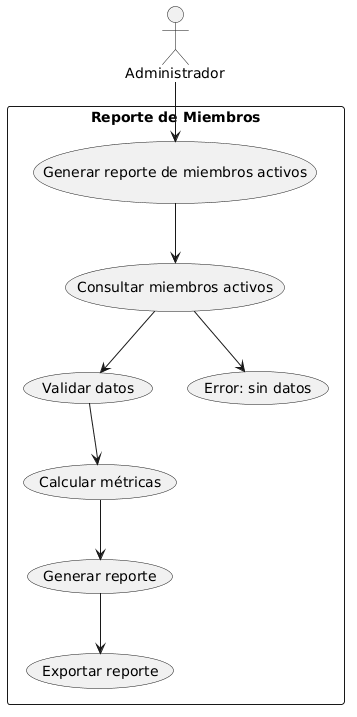

The diagram above was rendered by PlantUML. Its source (embedded in the PNG):
@startuml
actor Administrador

rectangle "Reporte de Miembros" {

  Administrador --> (Generar reporte de miembros activos)

  (Generar reporte de miembros activos) --> (Consultar miembros activos)
  (Consultar miembros activos) --> (Validar datos)

  (Validar datos) --> (Calcular métricas)
  (Calcular métricas) --> (Generar reporte)

  (Generar reporte) --> (Exportar reporte)

  (Consultar miembros activos) --> (Error: sin datos)
}
@enduml